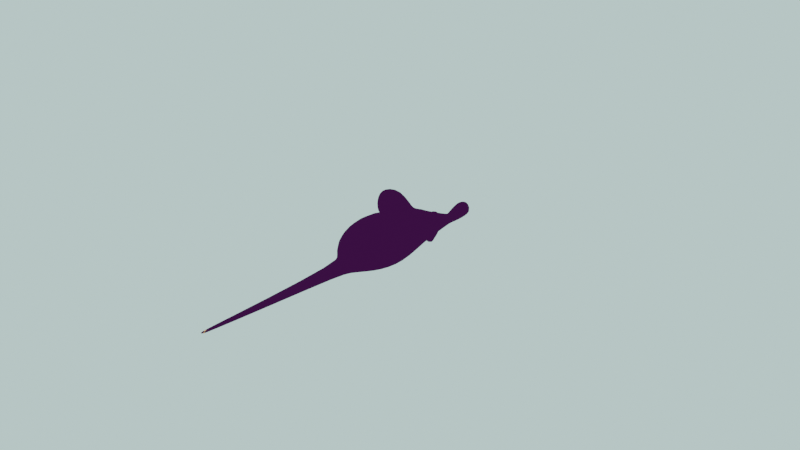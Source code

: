 # Source: rat.blend  (saved by Blender 3.5.10; exported with 4.5.12 LTS)
import bpy
from mathutils import Matrix  # noqa: F401  (used for matrix-valued properties, if any)

bpy.ops.wm.read_factory_settings(use_empty=True)
scene = bpy.context.scene
scene.name = 'Scene'

# ---- collections
col_collection = bpy.data.collections.new('Collection'); scene.collection.children.link(col_collection)

# ---- materials (node trees are filled in below, after node groups)
mat_floor = bpy.data.materials.new('floor')
mat_floor.use_transparent_shadow = False
mat_rat_fur = bpy.data.materials.new('rat-fur')
mat_rat_fur.use_transparent_shadow = False
mat_rat_outline = bpy.data.materials.new('rat-outline')
mat_rat_outline.use_backface_culling = True
mat_rat_outline.use_transparent_shadow = False

# ---- material node trees
mat_floor.use_nodes = True; mat_floor.node_tree.nodes.clear()
_N = mat_floor.node_tree.nodes; _L = mat_floor.node_tree.links
n0 = _N.new('ShaderNodeShaderToRGB'); n0.name = 'Shader to RGB'; n0.location = (166, 302)
n1 = _N.new('ShaderNodeOutputMaterial'); n1.name = 'Material Output'; n1.location = (661, 298)
n2 = _N.new('ShaderNodeBsdfPrincipled'); n2.name = 'Principled BSDF'; n2.location = (-128, 306)
n2.distribution = 'GGX'
n2.subsurface_method = 'RANDOM_WALK_SKIN'
n2.inputs[3].default_value = 1.45
n2.inputs[27].default_value = (0.0, 0.0, 0.0, 1.0)
n2.inputs[28].default_value = 1.0
n3 = _N.new('ShaderNodeValToRGB'); n3.name = 'ColorRamp'; n3.location = (371, 305)
n3.color_ramp.interpolation = 'CONSTANT'
while len(n3.color_ramp.elements) > 1: n3.color_ramp.elements.remove(n3.color_ramp.elements[-1])
n3.color_ramp.elements[0].position = 0.0; n3.color_ramp.elements[0].color = (0.1313, 0.006778, 0.03539, 1.0)
_e = n3.color_ramp.elements.new(0.1); _e.color = (0.01249, 0.0275, 0.09101, 1.0)
_e = n3.color_ramp.elements.new(0.2159); _e.color = (0.03268, 0.1711, 0.4528, 1.0)
_e = n3.color_ramp.elements.new(0.3659); _e.color = (0.1317, 0.4498, 0.7231, 1.0)
_e = n3.color_ramp.elements.new(0.4318); _e.color = (0.569, 0.7942, 0.7676, 1.0)
_e = n3.color_ramp.elements.new(0.7); _e.color = (0.9892, 1.0, 0.7077, 1.0)
_e = n3.color_ramp.elements.new(0.9); _e.color = (0.9172, 1.0, 0.5904, 1.0)
_L.new(n2.outputs[0], n0.inputs[0])
_L.new(n0.outputs[0], n3.inputs[0])
_L.new(n3.outputs[0], n1.inputs[0])
n1.is_active_output = True
mat_rat_fur.use_nodes = True; mat_rat_fur.node_tree.nodes.clear()
_N = mat_rat_fur.node_tree.nodes; _L = mat_rat_fur.node_tree.links
n0 = _N.new('ShaderNodeShaderToRGB'); n0.name = 'Shader to RGB'; n0.location = (166, 302)
n1 = _N.new('ShaderNodeOutputMaterial'); n1.name = 'Material Output'; n1.location = (661, 298)
n2 = _N.new('ShaderNodeBsdfPrincipled'); n2.name = 'Principled BSDF'; n2.location = (-128, 306)
n2.distribution = 'GGX'
n2.subsurface_method = 'RANDOM_WALK_SKIN'
n2.inputs[3].default_value = 1.45
n2.inputs[27].default_value = (0.0, 0.0, 0.0, 1.0)
n2.inputs[28].default_value = 1.0
n3 = _N.new('ShaderNodeValToRGB'); n3.name = 'ColorRamp'; n3.location = (371, 305)
n3.color_ramp.interpolation = 'CONSTANT'
while len(n3.color_ramp.elements) > 1: n3.color_ramp.elements.remove(n3.color_ramp.elements[-1])
n3.color_ramp.elements[0].position = 0.0; n3.color_ramp.elements[0].color = (0.1313, 0.006778, 0.03539, 1.0)
_e = n3.color_ramp.elements.new(0.1); _e.color = (0.1313, 0.006778, 0.03539, 1.0)
_e = n3.color_ramp.elements.new(0.2159); _e.color = (0.4528, 0.1026, 0.03556, 1.0)
_e = n3.color_ramp.elements.new(0.3114); _e.color = (0.5333, 0.1931, 0.102, 1.0)
_e = n3.color_ramp.elements.new(0.4591); _e.color = (0.7231, 0.4462, 0.1728, 1.0)
_e = n3.color_ramp.elements.new(0.6); _e.color = (0.851, 0.6886, 0.2657, 1.0)
_e = n3.color_ramp.elements.new(0.7); _e.color = (0.9172, 1.0, 0.5904, 1.0)
_e = n3.color_ramp.elements.new(0.9); _e.color = (0.9172, 1.0, 0.5904, 1.0)
_L.new(n2.outputs[0], n0.inputs[0])
_L.new(n0.outputs[0], n3.inputs[0])
_L.new(n3.outputs[0], n1.inputs[0])
n1.is_active_output = True
mat_rat_outline.use_nodes = True; mat_rat_outline.node_tree.nodes.clear()
_N = mat_rat_outline.node_tree.nodes; _L = mat_rat_outline.node_tree.links
n0 = _N.new('ShaderNodeOutputMaterial'); n0.name = 'Material Output'; n0.location = (300, 300)
n1 = _N.new('ShaderNodeEmission'); n1.name = 'Emission'; n1.location = (80, 285)
n1.inputs[0].default_value = (0.0357, 0.004807, 0.0451, 1.0)
_L.new(n1.outputs[0], n0.inputs[0])
n0.is_active_output = True

# ---- world
world_world = bpy.data.worlds.new('World'); scene.world = world_world
world_world.use_nodes = True; world_world.node_tree.nodes.clear()
_N = world_world.node_tree.nodes; _L = world_world.node_tree.links
n0 = _N.new('ShaderNodeOutputWorld'); n0.name = 'World Output'; n0.location = (300, 300)
n1 = _N.new('ShaderNodeBackground'); n1.name = 'Background'; n1.location = (10, 300)
n1.inputs[0].default_value = (0.05088, 0.05088, 0.05088, 1.0)
_L.new(n1.outputs[0], n0.inputs[0])
n0.is_active_output = True
world_world.color = (0.05088, 0.05088, 0.05088)
world_world.use_sun_shadow = False
world_world.sun_shadow_jitter_overblur = 0.0

# ---- cameras
cam_camera = bpy.data.cameras.new('Camera')
cam_camera.type = 'ORTHO'
cam_camera.ortho_scale = 2.4

# ---- lights
light_sun = bpy.data.lights.new('Sun', 'SUN')
light_sun.transmission_factor = 0.0
light_sun.use_shadow = False
light_sun.energy = 0.5
light_point_002 = bpy.data.lights.new('Point.002', 'POINT')
light_point_002.transmission_factor = 0.0
light_point_002.use_shadow = False
light_point_002.energy = 40.0
light_point_002.shadow_maximum_resolution = 0.006
light_point_002.use_absolute_resolution = True
light_point_003 = bpy.data.lights.new('Point.003', 'POINT')
light_point_003.transmission_factor = 0.0
light_point_003.energy = 60.0
light_point_003.shadow_maximum_resolution = 0.006
light_point_003.use_absolute_resolution = True

# ---- meshes
me_plane = bpy.data.meshes.new('Plane')
me_plane.from_pydata([(-0.5, -0.5, 0.0), (0.5, -0.5, 0.0), (-0.5, 0.5, 0.0), (0.5, 0.5, 0.0)], [], [(0, 1, 3, 2)])
_uv = me_plane.uv_layers.new(name='UVMap')
_uv.uv.foreach_set('vector', [0.0, 0.0, 1.0, 0.0, 1.0, 1.0, 0.0, 1.0])
me_plane.materials.append(mat_floor)
me_plane.update()
me_cube_003 = bpy.data.meshes.new('Cube.003')
me_cube_003.from_pydata([(0.1027, 0.03412, 0.05841), (0.1198, 0.05113, 0.1301), (0.05016, 0.08439, 0.02467), (0.03424, 0.09757, 0.08846), (0.1116, 0.04477, 0.05375), (0.1307, 0.06345, 0.1225), (0.05506, 0.08534, 0.03846), (0.0388, 0.1062, 0.08255), (0.007802, 0.2299, 0.03803), (0.01739, 0.2799, 0.02954), (0.01188, 0.2802, 0.05052), (0.0, 0.2834, 0.02813), (0.0, 0.285, 0.05535), (0.0, 0.2288, 0.04113), (0.01896, 0.252, 0.02073), (0.01719, 0.2577, 0.0469), (0.0, 0.2563, 0.05552), (0.0, 0.2539, 0.01703), (0.0199, 0.2705, 0.02438), (0.01755, 0.2715, 0.05096), (0.0, 0.2707, 0.05852), (0.0, 0.2719, 0.02028), (0.01371, 0.2426, 0.04255), (0.0, 0.244, 0.04896), (0.0, 0.2346, 0.01667), (0.01622, 0.2831, 0.04145), (0.0, 0.2893, 0.04448), (0.02506, 0.2545, 0.03414), (0.02513, 0.2714, 0.0383), (0.0626, -0.1747, 0.01241), (0.06223, -0.1726, 0.06202), (0.08898, -0.02646, 0.0187), (0.08048, -0.01911, 0.08164), (0.0, -0.0106, 0.1348), (0.0, -0.02876, 0.0002663), (0.04096, -0.01259, 0.122), (0.0491, -0.0275, 0.001631), (0.08403, -0.14, 0.07854), (0.0, -0.1333, 0.1251), (0.0, -0.1338, 8.957e-05), (0.04025, -0.1338, 0.1154), (0.04194, -0.1362, 0.001042), (0.08815, -0.1376, 0.01479), (0.04612, 0.08274, 0.0181), (0.0, 0.1134, 0.09374), (0.0, 0.08605, 0.004324), (0.02477, 0.1098, 0.08907), (0.02796, 0.0836, 0.007562), (0.09812, -0.08679, 0.01528), (0.09282, -0.08571, 0.08809), (0.0, -0.08396, 0.1426), (0.0, -0.08522, -3.725e-09), (0.04651, -0.08295, 0.1312), (0.05139, -0.08681, 0.0008607), (0.0, -0.774, 0.005681), (0.0, -0.7803, 0.01142), (0.0, -0.2419, 0.002579), (0.0, -0.2409, 0.03853), (0.002821, -0.772, 0.006974), (0.002465, -0.7767, 0.009879), (0.01707, -0.2415, 0.009442), (0.01701, -0.2409, 0.02964), (0.01266, 0.2327, 0.01745), (0.1192, 0.03097, 0.0909), (0.1313, 0.04558, 0.08451), (0.06759, 0.05546, 0.03685), (0.07197, 0.08164, 0.1379), (0.07733, 0.0678, 0.03304), (0.08789, 0.0975, 0.1259), (0.08417, 0.06535, 0.07888), (0.06944, 0.04999, 0.09439), (0.113, 0.07896, 0.1305), (0.1168, 0.06123, 0.08226), (0.1031, 0.06706, 0.1402), (0.09765, 0.05385, 0.04228), (0.09383, 0.03598, 0.09574), (0.04828, 0.09529, 0.1024), (0.06497, 0.07809, 0.02857), (0.05359, 0.1057, 0.09373), (0.06397, 0.0804, 0.07111), (0.08781, 0.04228, 0.04801), (0.05679, 0.07067, 0.02954), (0.1229, 0.03848, 0.1124), (0.0524, 0.1005, 0.07121), (0.1353, 0.05363, 0.1068), (0.09524, 0.09694, 0.1056), (0.06829, 0.06097, 0.1176), (0.09673, 0.04516, 0.1209), (0.1202, 0.07417, 0.1101), (0.06993, 0.1011, 0.0899), (0.1126, 0.03, 0.07341), (0.1223, 0.04106, 0.06796), (0.07051, 0.05034, 0.06661), (0.07928, 0.05598, 0.05525), (0.09168, 0.0349, 0.07295), (0.1071, 0.0513, 0.05848), (0.06382, 0.07065, 0.0548), (0.0, -0.5169, 0.002604), (0.0, -0.5169, 0.02248), (0.008569, -0.5162, 0.006775), (0.008781, -0.5162, 0.01674), (0.0, -0.7973, 0.008371), (0.0, -0.1966, 0.05571), (0.01961, -0.2412, 0.01991), (0.003076, -0.7778, 0.008433), (0.01052, -0.5162, 0.01208), (0.008462, -0.2415, 0.004017), (0.009505, -0.2409, 0.03688), (0.001801, -0.7764, 0.006133), (0.001589, -0.7788, 0.01074), (0.004604, -0.5167, 0.02127), (0.004403, -0.5167, 0.003073), (0.001423, -0.7962, 0.008367), (0.0, -0.2042, 0.002445), (0.03214, -0.2058, 0.01013), (0.0219, -0.1964, 0.04981), (0.0156, -0.2057, 0.004599), (0.09636, -0.02346, 0.04297), (0.1103, -0.08667, 0.04612), (0.09977, -0.1424, 0.04028), (0.03481, -0.2023, 0.02383), (0.07265, -0.1789, 0.03199), (0.0, -0.1692, 0.0012), (0.03214, -0.1717, 0.002875), (0.0, 0.2134, 0.01633), (0.0, 0.1951, 0.01486), (0.01428, 0.203, 0.01819), (0.01364, 0.2155, 0.01846), (0.0, 0.2037, 0.04235), (0.0, 0.2158, 0.0377), (0.0147, 0.2008, 0.02761), (0.01354, 0.219, 0.02719), (0.00629, 0.2162, 0.0336), (0.007062, 0.2031, 0.0374), (0.01009, 0.2135, 0.01679), (0.01034, 0.2023, 0.01616), (0.03018, -0.1984, 0.03936), (0.0, -0.1669, 0.08889), (0.03204, -0.1688, 0.08231), (0.02655, 0.155, 0.02657), (0.01877, 0.153, 0.01282), (0.02672, 0.1537, 0.01828), (0.0608, 0.0621, 0.05947), (0.06091, 0.06531, 0.08578), (0.0, 0.1203, 0.08461), (0.06009, 0.0882, 0.06656), (0.05929, 0.08025, 0.04967), (0.0439, 0.08688, 0.03077), (0.02406, 0.1172, 0.07785), (0.04023, 0.09765, 0.05493), (0.05163, 0.07303, 0.03476), (0.04938, 0.07362, 0.05823), (0.0, 0.09988, 0.005659), (0.0257, 0.1007, 0.008856), (0.04235, 0.09653, 0.01814)], [], [(88, 71, 5, 84), (84, 5, 1, 82), (80, 74, 4, 0), (71, 73, 1, 5), (26, 12, 10, 25), (27, 15, 22, 131), (125, 135, 140, 153, 152), (22, 23, 13, 8), (148, 149, 130, 133), (19, 20, 16, 15), (21, 18, 14, 17), (28, 19, 15, 27), (25, 10, 19, 28), (11, 9, 18, 21), (10, 12, 20, 19), (15, 16, 23, 22), (17, 14, 62, 24), (126, 130, 139, 141), (9, 25, 28, 18), (18, 28, 27, 14), (11, 26, 25, 9), (42, 119, 121, 29), (41, 42, 29, 123), (40, 38, 137, 138), (61, 103, 120, 136), (29, 121, 120, 114), (37, 40, 138, 30), (39, 41, 123, 122), (45, 47, 36, 34), (148, 144, 44, 46), (46, 44, 33, 35), (47, 43, 31, 36), (119, 118, 49, 37), (49, 52, 40, 37), (52, 50, 38, 40), (41, 39, 51, 53), (135, 126, 141, 140), (133, 128, 144, 148), (132, 8, 13, 129), (131, 22, 8, 132), (134, 62, 14, 127), (31, 117, 118, 48), (36, 31, 48, 53), (35, 33, 50, 52), (32, 35, 52, 49), (34, 36, 53, 51), (106, 116, 114, 60), (105, 100, 59, 104), (112, 109, 55, 101), (111, 99, 58, 108), (110, 98, 55, 109), (14, 27, 131, 127), (91, 64, 63, 90), (95, 72, 64, 91), (94, 75, 70, 92), (96, 79, 69, 93), (78, 76, 66, 68), (81, 77, 67, 65), (89, 78, 68, 85), (87, 73, 66, 86), (82, 1, 73, 87), (90, 63, 75, 94), (93, 69, 72, 95), (68, 66, 73, 71), (65, 67, 74, 80), (85, 68, 71, 88), (83, 7, 78, 89), (2, 6, 77, 81), (7, 3, 76, 78), (92, 70, 143, 142), (86, 3, 143, 70), (69, 85, 88, 72), (63, 82, 87, 75), (75, 87, 86, 70), (79, 89, 85, 69), (64, 84, 82, 63), (72, 88, 84, 64), (65, 92, 142, 81), (67, 93, 95, 74), (0, 90, 94, 80), (77, 96, 93, 67), (80, 94, 92, 65), (74, 95, 91, 4), (4, 91, 90, 0), (107, 57, 98, 110), (106, 60, 99, 111), (103, 61, 100, 105), (60, 103, 105, 99), (108, 112, 101, 54), (99, 105, 104, 58), (103, 60, 114, 120), (116, 123, 29, 114), (58, 104, 112, 108), (56, 106, 111, 97), (61, 107, 110, 100), (100, 110, 109, 59), (97, 111, 108, 54), (104, 59, 109, 112), (136, 115, 107, 61), (30, 138, 115, 136), (116, 106, 56, 113), (117, 150, 151, 32), (48, 42, 41, 53), (121, 119, 37, 30), (120, 121, 30, 136), (122, 123, 116, 113), (131, 132, 133, 130), (130, 126, 127, 131), (132, 129, 128, 133), (124, 134, 135, 125), (134, 127, 126, 135), (24, 62, 134, 124), (107, 115, 102, 57), (139, 147, 154, 141), (48, 118, 119, 42), (138, 137, 102, 115), (118, 117, 32, 49), (140, 141, 154, 153), (76, 3, 86, 66), (150, 117, 31, 43), (151, 46, 35, 32), (139, 130, 149, 147), (145, 146, 6, 83), (6, 146, 96, 77), (145, 83, 89, 79), (146, 145, 79, 96), (83, 6, 147, 149), (6, 2, 154, 147), (142, 143, 151, 150), (7, 83, 149, 148), (2, 81, 43, 154), (3, 7, 148, 46), (81, 142, 150, 43), (143, 3, 46, 151), (153, 154, 43, 47), (152, 153, 47, 45)])
me_cube_003.polygons.foreach_set('use_smooth', [True] * 136)
_uv = me_cube_003.uv_layers.new(name='UVMap')
_uv.uv.foreach_set('vector', [0.5625, 0.6875, 0.625, 0.6875, 0.625, 0.75, 0.5625, 0.75, 0.5625, 0.75, 0.625, 0.75, 0.625, 1.0, 0.5625, 1.0, 0.125, 0.6875, 0.375, 0.6875, 0.375, 0.75, 0.125, 0.75, 0.625, 0.6875, 0.875, 0.6875, 0.875, 0.75, 0.625, 0.75, 0.5, 0.375, 0.625, 0.375, 0.625, 0.5, 0.5, 0.5, 0.5, 0.625, 0.625, 0.625, 0.625, 0.6875, 0.4997, 0.6821, 0.25, 0.502, 0.3125, 0.502, 0.3125, 0.5279, 0.3125, 0.554, 0.25, 0.5548, 0.625, 0.6875, 0.75, 0.6875, 0.75, 0.75, 0.625, 0.75, 0.6875, 0.5577, 0.625, 0.5625, 0.625, 0.5019, 0.6875, 0.5021, 0.625, 0.5625, 0.75, 0.5625, 0.75, 0.625, 0.625, 0.625, 0.25, 0.5625, 0.375, 0.5625, 0.375, 0.625, 0.25, 0.625, 0.5, 0.5625, 0.625, 0.5625, 0.625, 0.625, 0.5, 0.625, 0.5, 0.5, 0.625, 0.5, 0.625, 0.5625, 0.5, 0.5625, 0.25, 0.5, 0.375, 0.5, 0.375, 0.5625, 0.25, 0.5625, 0.625, 0.5, 0.75, 0.5, 0.75, 0.5625, 0.625, 0.5625, 0.625, 0.625, 0.75, 0.625, 0.75, 0.6875, 0.625, 0.6875, 0.25, 0.625, 0.375, 0.625, 0.3282, 0.6875, 0.25, 0.6875, 0.375, 0.5019, 0.625, 0.5019, 0.4789, 0.5281, 0.375, 0.5272, 0.375, 0.5, 0.5, 0.5, 0.5, 0.5625, 0.375, 0.5625, 0.375, 0.5625, 0.5, 0.5625, 0.5, 0.625, 0.375, 0.625, 0.375, 0.375, 0.5, 0.375, 0.5, 0.5, 0.375, 0.5, 0.375, 0.6875, 0.5158, 0.6875, 0.5341, 0.75, 0.375, 0.75, 0.3125, 0.6875, 0.375, 0.6875, 0.375, 0.75, 0.3125, 0.7195, 0.6875, 0.6875, 0.75, 0.6875, 0.75, 0.7206, 0.6875, 0.7184, 0.625, 0.5, 0.5, 0.5, 0.5, 0.5, 0.5595, 0.5, 0.375, 0.75, 0.5341, 0.75, 0.4916, 0.8125, 0.375, 0.8125, 0.625, 0.6875, 0.6875, 0.6875, 0.6875, 0.7184, 0.625, 0.75, 0.25, 0.6875, 0.3125, 0.6875, 0.3125, 0.7195, 0.25, 0.7164, 0.25, 0.5625, 0.3125, 0.5625, 0.3125, 0.625, 0.25, 0.625, 0.6875, 0.5577, 0.75, 0.5579, 0.75, 0.5625, 0.6875, 0.5625, 0.6875, 0.5625, 0.75, 0.5625, 0.75, 0.625, 0.6875, 0.625, 0.3125, 0.5625, 0.375, 0.5625, 0.375, 0.625, 0.3125, 0.625, 0.5158, 0.6875, 0.4858, 0.6562, 0.625, 0.6562, 0.625, 0.6875, 0.625, 0.6562, 0.6875, 0.6562, 0.6875, 0.6875, 0.625, 0.6875, 0.6875, 0.6562, 0.75, 0.6562, 0.75, 0.6875, 0.6875, 0.6875, 0.3125, 0.6875, 0.25, 0.6875, 0.25, 0.6562, 0.3125, 0.6562, 0.3125, 0.502, 0.375, 0.5019, 0.375, 0.5272, 0.3125, 0.5279, 0.6875, 0.5021, 0.75, 0.5023, 0.75, 0.5579, 0.6875, 0.5577, 0.5252, 0.75, 0.625, 0.75, 0.625, 0.875, 0.5273, 0.875, 0.5114, 0.6774, 0.625, 0.6875, 0.625, 0.75, 0.5252, 0.75, 0.3672, 0.7395, 0.3282, 0.6875, 0.375, 0.625, 0.375, 0.682, 0.375, 0.625, 0.4814, 0.625, 0.4858, 0.6562, 0.375, 0.6562, 0.3125, 0.625, 0.375, 0.625, 0.375, 0.6562, 0.3125, 0.6562, 0.6875, 0.625, 0.75, 0.625, 0.75, 0.6562, 0.6875, 0.6562, 0.625, 0.625, 0.6875, 0.625, 0.6875, 0.6562, 0.625, 0.6562, 0.25, 0.625, 0.3125, 0.625, 0.3125, 0.6562, 0.25, 0.6562, 0.25, 0.5, 0.2781, 0.5, 0.375, 0.5, 0.375, 0.5, 0.5, 0.625, 0.625, 0.625, 0.625, 0.75, 0.5, 0.75, 0.5, 0.875, 0.625, 0.875, 0.625, 1.0, 0.5, 1.0, 0.25, 0.625, 0.375, 0.625, 0.375, 0.75, 0.25, 0.75, 0.75, 0.625, 0.875, 0.625, 0.875, 0.75, 0.75, 0.75, 0.375, 0.625, 0.5, 0.625, 0.4951, 0.6819, 0.375, 0.682, 0.4375, 0.75, 0.5, 0.75, 0.5, 1.0, 0.4375, 1.0, 0.4375, 0.6875, 0.5, 0.6875, 0.5, 0.75, 0.4375, 0.75, 0.4375, 0.0625, 0.5, 0.0625, 0.5, 0.125, 0.4375, 0.125, 0.4375, 0.5625, 0.5, 0.5625, 0.5, 0.625, 0.4375, 0.625, 0.625, 0.5625, 0.875, 0.5625, 0.875, 0.625, 0.625, 0.625, 0.125, 0.5625, 0.375, 0.5625, 0.375, 0.625, 0.125, 0.625, 0.5625, 0.5625, 0.625, 0.5625, 0.625, 0.625, 0.5625, 0.625, 0.5625, 0.0625, 0.625, 0.0625, 0.625, 0.125, 0.5625, 0.125, 0.5625, 0.0, 0.625, 0.0, 0.625, 0.0625, 0.5625, 0.0625, 0.4375, 0.0, 0.5, 0.0, 0.5, 0.0625, 0.4375, 0.0625, 0.4375, 0.625, 0.5, 0.625, 0.5, 0.6875, 0.4375, 0.6875, 0.625, 0.625, 0.875, 0.625, 0.875, 0.6875, 0.625, 0.6875, 0.125, 0.625, 0.375, 0.625, 0.375, 0.6875, 0.125, 0.6875, 0.5625, 0.625, 0.625, 0.625, 0.625, 0.6875, 0.5625, 0.6875, 0.5625, 0.5, 0.625, 0.5, 0.625, 0.5625, 0.5625, 0.5625, 0.125, 0.5, 0.375, 0.5, 0.375, 0.5625, 0.125, 0.5625, 0.625, 0.5, 0.875, 0.5, 0.875, 0.5625, 0.625, 0.5625, 0.4375, 0.125, 0.5, 0.125, 0.5, 0.1533, 0.4375, 0.1566, 0.5625, 0.125, 0.5625, 0.1875, 0.5, 0.1533, 0.5, 0.125, 0.5, 0.625, 0.5625, 0.625, 0.5625, 0.6875, 0.5, 0.6875, 0.5, 0.0, 0.5625, 0.0, 0.5625, 0.0625, 0.5, 0.0625, 0.5, 0.0625, 0.5625, 0.0625, 0.5625, 0.125, 0.5, 0.125, 0.5, 0.5625, 0.5625, 0.5625, 0.5625, 0.625, 0.5, 0.625, 0.5, 0.75, 0.5625, 0.75, 0.5625, 1.0, 0.5, 1.0, 0.5, 0.6875, 0.5625, 0.6875, 0.5625, 0.75, 0.5, 0.75, 0.375, 0.125, 0.4375, 0.125, 0.4375, 0.1566, 0.375, 0.1875, 0.375, 0.625, 0.4375, 0.625, 0.4375, 0.6875, 0.375, 0.6875, 0.375, 0.0, 0.4375, 0.0, 0.4375, 0.0625, 0.375, 0.0625, 0.375, 0.5625, 0.4375, 0.5625, 0.4375, 0.625, 0.375, 0.625, 0.375, 0.0625, 0.4375, 0.0625, 0.4375, 0.125, 0.375, 0.125, 0.375, 0.6875, 0.4375, 0.6875, 0.4375, 0.75, 0.375, 0.75, 0.375, 0.75, 0.4375, 0.75, 0.4375, 1.0, 0.375, 1.0, 0.75, 0.5, 0.875, 0.5, 0.875, 0.625, 0.75, 0.625, 0.25, 0.5, 0.375, 0.5, 0.375, 0.625, 0.25, 0.625, 0.5, 0.5, 0.625, 0.5, 0.625, 0.625, 0.5, 0.625, 0.375, 0.5, 0.5, 0.5, 0.5, 0.625, 0.375, 0.625, 0.375, 0.875, 0.5, 0.875, 0.5, 1.0, 0.375, 1.0, 0.375, 0.625, 0.5, 0.625, 0.5, 0.75, 0.375, 0.75, 0.5, 0.5, 0.375, 0.5, 0.375, 0.5, 0.5, 0.5, 0.2883, 0.75, 0.3125, 0.7195, 0.375, 0.75, 0.3125, 0.75, 0.375, 0.75, 0.5, 0.75, 0.5, 0.875, 0.375, 0.875, 0.125, 0.5, 0.25, 0.5, 0.25, 0.625, 0.125, 0.625, 0.625, 0.5, 0.75, 0.5, 0.75, 0.625, 0.625, 0.625, 0.625, 0.625, 0.75, 0.625, 0.75, 0.75, 0.625, 0.75, 0.125, 0.625, 0.25, 0.625, 0.25, 0.75, 0.125, 0.75, 0.5, 0.75, 0.625, 0.75, 0.625, 0.875, 0.5, 0.875, 0.5595, 0.5, 0.625, 0.5, 0.75, 0.5, 0.625, 0.5, 0.625, 0.75, 0.6875, 0.7184, 0.625, 0.8125, 0.5551, 0.8125, 0.2781, 0.5, 0.25, 0.5, 0.125, 0.5, 0.125, 0.5, 0.4814, 0.625, 0.514, 0.5703, 0.625, 0.5704, 0.625, 0.625, 0.375, 0.6562, 0.375, 0.6875, 0.3125, 0.6875, 0.3125, 0.6562, 0.5341, 0.75, 0.5158, 0.6875, 0.625, 0.6875, 0.625, 0.75, 0.4916, 0.8125, 0.5341, 0.75, 0.625, 0.75, 0.5551, 0.8125, 0.25, 0.7164, 0.3125, 0.7195, 0.2883, 0.75, 0.25, 0.75, 0.625, 0.5, 0.6875, 0.5, 0.6875, 0.5021, 0.625, 0.5019, 0.625, 0.5019, 0.375, 0.5019, 0.4236, 0.5, 0.625, 0.5, 0.6875, 0.5, 0.75, 0.5, 0.75, 0.5023, 0.6875, 0.5021, 0.2519, 0.5, 0.3125, 0.5, 0.3125, 0.502, 0.25, 0.502, 0.3342, 0.5, 0.375, 0.5, 0.375, 0.5019, 0.3125, 0.502, 0.25, 0.6875, 0.3282, 0.6875, 0.3672, 0.7395, 0.25, 0.7411, 0.75, 0.5, 0.625, 0.5, 0.875, 0.5, 0.875, 0.5, 0.4789, 0.5281, 0.5187, 0.5625, 0.375, 0.5556, 0.375, 0.5272, 0.375, 0.6562, 0.4858, 0.6562, 0.5158, 0.6875, 0.375, 0.6875, 0.6875, 0.7184, 0.75, 0.7206, 0.75, 0.75, 0.6875, 0.75, 0.4858, 0.6562, 0.4814, 0.625, 0.625, 0.625, 0.625, 0.6562, 0.3125, 0.5279, 0.375, 0.5272, 0.375, 0.5556, 0.3125, 0.554, 0.625, 0.1875, 0.5625, 0.1875, 0.5625, 0.125, 0.625, 0.125, 0.514, 0.5703, 0.4814, 0.625, 0.375, 0.625, 0.375, 0.5625, 0.625, 0.5704, 0.6875, 0.5625, 0.6875, 0.625, 0.625, 0.625, 0.4789, 0.5281, 0.625, 0.5019, 0.625, 0.5625, 0.5187, 0.5625, 0.5, 0.5504, 0.4375, 0.5468, 0.4375, 0.5468, 0.5, 0.5504, 0.375, 0.5, 0.4375, 0.5468, 0.4375, 0.5625, 0.375, 0.5625, 0.5, 0.5504, 0.5625, 0.5, 0.5625, 0.5625, 0.5, 0.5625, 0.4375, 0.5468, 0.5, 0.5504, 0.5, 0.5625, 0.4375, 0.5625, 0.5, 0.5504, 0.4375, 0.5468, 0.4375, 0.5468, 0.5, 0.5504, 0.375, 0.5, 0.125, 0.5, 0.125, 0.5, 0.375, 0.5, 0.4375, 0.1566, 0.5, 0.1533, 0.5, 0.1533, 0.4375, 0.1566, 0.625, 0.5, 0.5625, 0.5, 0.5625, 0.5, 0.625, 0.5, 0.125, 0.5, 0.125, 0.5625, 0.125, 0.5625, 0.125, 0.5, 0.875, 0.5, 0.625, 0.5, 0.625, 0.5, 0.875, 0.5, 0.375, 0.1875, 0.4375, 0.1566, 0.4375, 0.1566, 0.375, 0.1875, 0.5, 0.1533, 0.5625, 0.1875, 0.5625, 0.1875, 0.5, 0.1533, 0.3125, 0.554, 0.375, 0.5556, 0.375, 0.5625, 0.3125, 0.5625, 0.25, 0.5548, 0.3125, 0.554, 0.3125, 0.5625, 0.25, 0.5625])
me_cube_003.materials.append(mat_rat_fur)
me_cube_003.materials.append(mat_rat_outline)
me_cube_003.update()

# ---- objects
ob_plane = bpy.data.objects.new('Plane', me_plane)
ob_rat = bpy.data.objects.new('rat', me_cube_003)
ob_camera = bpy.data.objects.new('Camera', cam_camera)
ob_sun = bpy.data.objects.new('Sun', light_sun)
ob_point = bpy.data.objects.new('Point', light_point_002)
ob_point_001 = bpy.data.objects.new('Point.001', light_point_003)

# ---- transforms, parenting, visibility, modifiers, constraints
ob_plane.location = (0.0, 0.0, 0.0)
ob_plane.scale = (4.0, 4.0, 1.0)
ob_rat.location = (0.0, 0.0, 0.0)
_m = ob_rat.modifiers.new('Mirror', 'MIRROR')
_m = ob_rat.modifiers.new('Subdivision', 'SUBSURF')
_m.render_levels = 1
_m = ob_rat.modifiers.new('Solidify', 'SOLIDIFY')
_m.thickness = 0.008
_m.offset = -0.5
_m.material_offset = 1
_m.use_flip_normals = True
ob_camera.location = (2.923, -2.653, 2.289)
ob_camera.rotation_euler = (1.061, 7.173e-07, 0.8308)
ob_sun.location = (-2.019, -0.3389, 5.389)
ob_point.location = (1.0, 1.0, 2.0)
ob_point_001.location = (-1.0, -1.0, 1.0)

# ---- collection membership
col_collection.objects.link(ob_plane)
col_collection.objects.link(ob_rat)
col_collection.objects.link(ob_camera)
col_collection.objects.link(ob_sun)
col_collection.objects.link(ob_point)
col_collection.objects.link(ob_point_001)

# ---- scene / render settings (as saved in the file)
scene.camera = ob_camera
scene.frame_start = 1; scene.frame_end = 250; scene.frame_set(1)
scene.render.engine = 'BLENDER_EEVEE_NEXT'
scene.cycles.sampling_pattern = 'TABULATED_SOBOL'
scene.view_settings.view_transform = 'Filmic'
bpy.context.view_layer.update()
